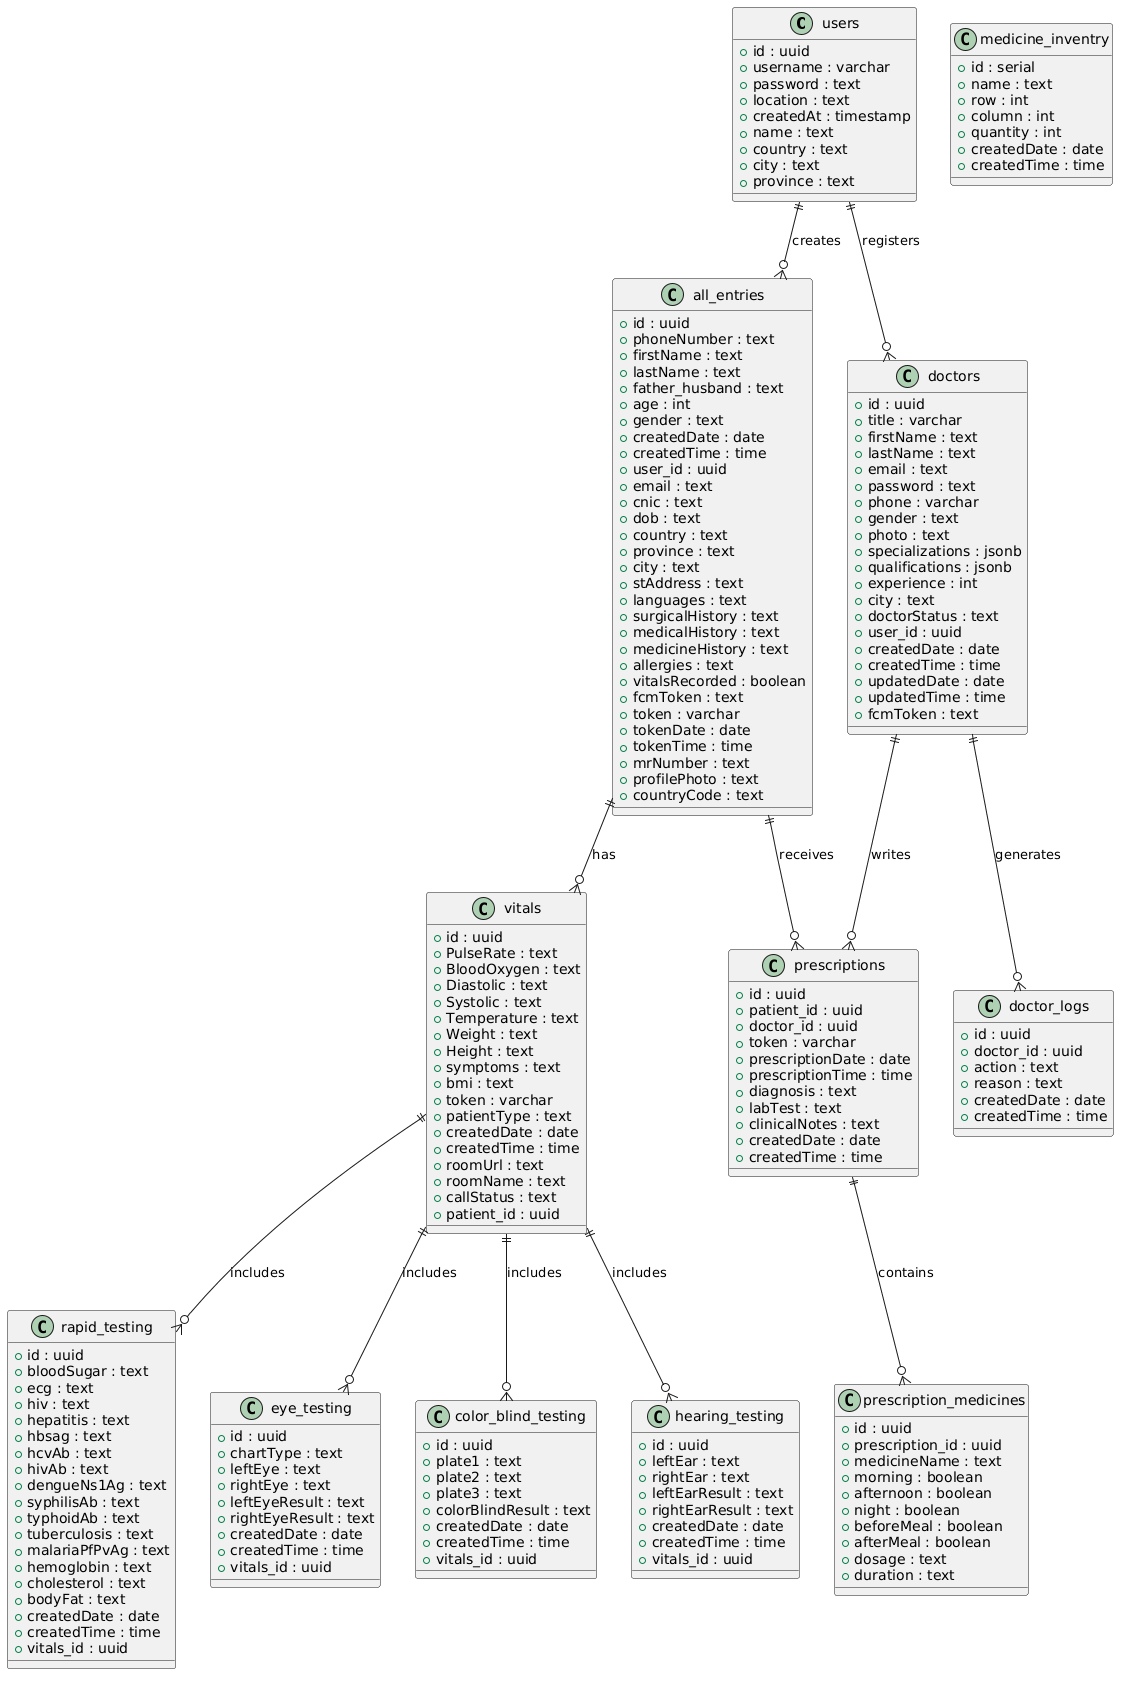

The diagram above was rendered by PlantUML. Its source (embedded in the PNG):
@startuml
' =======================
' USERS
' =======================
class users {
  +id : uuid
  +username : varchar
  +password : text
  +location : text
  +createdAt : timestamp
  +name : text
  +country : text
  +city : text
  +province : text
}

' =======================
' ALL ENTRIES (PATIENTS)
' =======================
class all_entries {
  +id : uuid
  +phoneNumber : text
  +firstName : text
  +lastName : text
  +father_husband : text
  +age : int
  +gender : text
  +createdDate : date
  +createdTime : time
  +user_id : uuid
  +email : text
  +cnic : text
  +dob : text
  +country : text
  +province : text
  +city : text
  +stAddress : text
  +languages : text
  +surgicalHistory : text
  +medicalHistory : text
  +medicineHistory : text
  +allergies : text
  +vitalsRecorded : boolean
  +fcmToken : text
  +token : varchar
  +tokenDate : date
  +tokenTime : time
  +mrNumber : text
  +profilePhoto : text
  +countryCode : text
}

' =======================
' VITALS
' =======================
class vitals {
  +id : uuid
  +PulseRate : text
  +BloodOxygen : text
  +Diastolic : text
  +Systolic : text
  +Temperature : text
  +Weight : text
  +Height : text
  +symptoms : text
  +bmi : text
  +token : varchar
  +patientType : text
  +createdDate : date
  +createdTime : time
  +roomUrl : text
  +roomName : text
  +callStatus : text
  +patient_id : uuid
}

' =======================
' RAPID TESTING
' =======================
class rapid_testing {
  +id : uuid
  +bloodSugar : text
  +ecg : text
  +hiv : text
  +hepatitis : text
  +hbsag : text
  +hcvAb : text
  +hivAb : text
  +dengueNs1Ag : text
  +syphilisAb : text
  +typhoidAb : text
  +tuberculosis : text
  +malariaPfPvAg : text
  +hemoglobin : text
  +cholesterol : text
  +bodyFat : text
  +createdDate : date
  +createdTime : time
  +vitals_id : uuid
}

' =======================
' EYE TESTING
' =======================
class eye_testing {
  +id : uuid
  +chartType : text
  +leftEye : text
  +rightEye : text
  +leftEyeResult : text
  +rightEyeResult : text
  +createdDate : date
  +createdTime : time
  +vitals_id : uuid
}

' =======================
' COLOR BLIND TESTING
' =======================
class color_blind_testing {
  +id : uuid
  +plate1 : text
  +plate2 : text
  +plate3 : text
  +colorBlindResult : text
  +createdDate : date
  +createdTime : time
  +vitals_id : uuid
}

' =======================
' HEARING TESTING
' =======================
class hearing_testing {
  +id : uuid
  +leftEar : text
  +rightEar : text
  +leftEarResult : text
  +rightEarResult : text
  +createdDate : date
  +createdTime : time
  +vitals_id : uuid
}

' =======================
' DOCTORS
' =======================
class doctors {
  +id : uuid
  +title : varchar
  +firstName : text
  +lastName : text
  +email : text
  +password : text
  +phone : varchar
  +gender : text
  +photo : text
  +specializations : jsonb
  +qualifications : jsonb
  +experience : int
  +city : text
  +doctorStatus : text
  +user_id : uuid
  +createdDate : date
  +createdTime : time
  +updatedDate : date
  +updatedTime : time
  +fcmToken : text
}

' =======================
' PRESCRIPTIONS
' =======================
class prescriptions {
  +id : uuid
  +patient_id : uuid
  +doctor_id : uuid
  +token : varchar
  +prescriptionDate : date
  +prescriptionTime : time
  +diagnosis : text
  +labTest : text
  +clinicalNotes : text
  +createdDate : date
  +createdTime : time
}

class prescription_medicines {
  +id : uuid
  +prescription_id : uuid
  +medicineName : text
  +morning : boolean
  +afternoon : boolean
  +night : boolean
  +beforeMeal : boolean
  +afterMeal : boolean
  +dosage : text
  +duration : text
}

' =======================
' DOCTOR LOGS
' =======================
class doctor_logs {
  +id : uuid
  +doctor_id : uuid
  +action : text
  +reason : text
  +createdDate : date
  +createdTime : time
}

' =======================
' MEDICINE INVENTORY
' =======================
class medicine_inventry {
  +id : serial
  +name : text
  +row : int
  +column : int
  +quantity : int
  +createdDate : date
  +createdTime : time
}

' =======================
' RELATIONS
' =======================

users ||--o{ all_entries : creates
users ||--o{ doctors : registers

all_entries ||--o{ vitals : has
vitals ||--o{ rapid_testing : includes
vitals ||--o{ eye_testing : includes
vitals ||--o{ color_blind_testing : includes
vitals ||--o{ hearing_testing : includes

all_entries ||--o{ prescriptions : receives
doctors ||--o{ prescriptions : writes

prescriptions ||--o{ prescription_medicines : contains

doctors ||--o{ doctor_logs : generates
@enduml